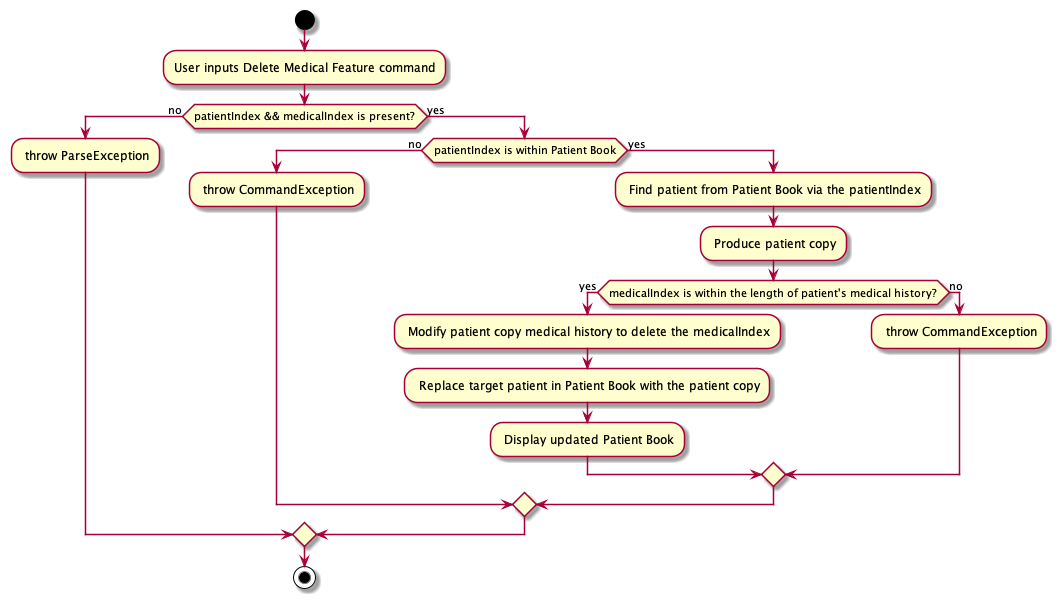

The diagram above was rendered by PlantUML. Its source (embedded in the PNG):
@startuml

start
:User inputs Delete Medical Feature command;
if (patientIndex && medicalIndex is present?) then (no)
: throw ParseException;
else (yes)
if (patientIndex is within Patient Book) then (no)
: throw CommandException;
else (yes)
: Find patient from Patient Book via the patientIndex;
: Produce patient copy;
if (medicalIndex is within the length of patient's medical history?) then (yes)
: Modify patient copy medical history to delete the medicalIndex;
: Replace target patient in Patient Book with the patient copy;
: Display updated Patient Book;
else (no)
: throw CommandException;
endif
endif
endif
stop

@enduml